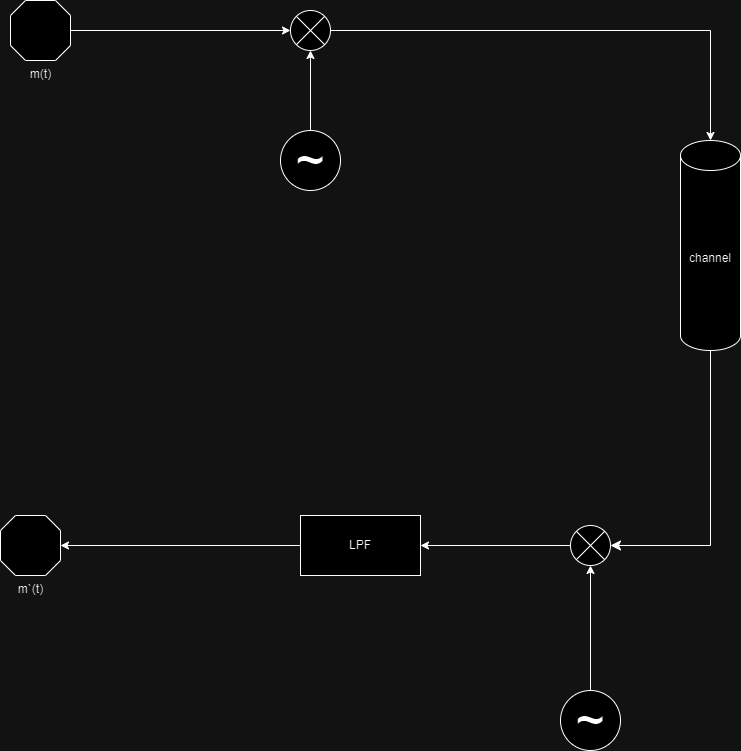

The diagram above was exported from draw.io. Its source (the exported page's mxGraphModel, read from the mxfile embedded in the PNG):
<mxGraphModel dx="1050" dy="522" grid="1" gridSize="10" guides="1" tooltips="1" connect="1" arrows="1" fold="1" page="1" pageScale="1" pageWidth="827" pageHeight="1169" math="0" shadow="0">
  <root>
    <mxCell id="0" />
    <mxCell id="1" parent="0" />
    <mxCell id="uXlZjYWca6yOcwcuX-A0-21" style="edgeStyle=orthogonalEdgeStyle;rounded=0;orthogonalLoop=1;jettySize=auto;html=1;entryX=0.5;entryY=1;entryDx=0;entryDy=0;" edge="1" parent="1" source="uXlZjYWca6yOcwcuX-A0-2" target="uXlZjYWca6yOcwcuX-A0-3">
      <mxGeometry relative="1" as="geometry" />
    </mxCell>
    <mxCell id="uXlZjYWca6yOcwcuX-A0-2" value="~" style="ellipse;whiteSpace=wrap;html=1;aspect=fixed;fontSize=50;" vertex="1" parent="1">
      <mxGeometry x="320" y="200" width="60" height="60" as="geometry" />
    </mxCell>
    <mxCell id="uXlZjYWca6yOcwcuX-A0-3" value="" style="shape=sumEllipse;perimeter=ellipsePerimeter;whiteSpace=wrap;html=1;backgroundOutline=1;" vertex="1" parent="1">
      <mxGeometry x="330" y="80" width="40" height="40" as="geometry" />
    </mxCell>
    <mxCell id="uXlZjYWca6yOcwcuX-A0-7" value="channel" style="shape=cylinder3;whiteSpace=wrap;html=1;boundedLbl=1;backgroundOutline=1;size=15;" vertex="1" parent="1">
      <mxGeometry x="720" y="210" width="60" height="210" as="geometry" />
    </mxCell>
    <mxCell id="uXlZjYWca6yOcwcuX-A0-8" style="edgeStyle=orthogonalEdgeStyle;rounded=0;orthogonalLoop=1;jettySize=auto;html=1;exitX=1;exitY=0.5;exitDx=0;exitDy=0;entryX=0.5;entryY=0;entryDx=0;entryDy=0;entryPerimeter=0;" edge="1" parent="1" source="uXlZjYWca6yOcwcuX-A0-3" target="uXlZjYWca6yOcwcuX-A0-7">
      <mxGeometry relative="1" as="geometry">
        <mxPoint x="440" y="100" as="sourcePoint" />
      </mxGeometry>
    </mxCell>
    <mxCell id="uXlZjYWca6yOcwcuX-A0-13" style="edgeStyle=orthogonalEdgeStyle;rounded=0;orthogonalLoop=1;jettySize=auto;html=1;entryX=0;entryY=0.5;entryDx=0;entryDy=0;" edge="1" parent="1" source="uXlZjYWca6yOcwcuX-A0-14" target="uXlZjYWca6yOcwcuX-A0-3">
      <mxGeometry relative="1" as="geometry" />
    </mxCell>
    <mxCell id="uXlZjYWca6yOcwcuX-A0-14" value="m(t)" style="verticalLabelPosition=bottom;verticalAlign=top;html=1;shape=mxgraph.basic.polygon;polyCoords=[[0.25,0],[0.75,0],[1,0.25],[1,0.75],[0.75,1],[0.25,1],[0,0.75],[0,0.25]];polyline=0;" vertex="1" parent="1">
      <mxGeometry x="50" y="70" width="60" height="60" as="geometry" />
    </mxCell>
    <mxCell id="uXlZjYWca6yOcwcuX-A0-17" value="m`(t)" style="verticalLabelPosition=bottom;verticalAlign=top;html=1;shape=mxgraph.basic.polygon;polyCoords=[[0.25,0],[0.75,0],[1,0.25],[1,0.75],[0.75,1],[0.25,1],[0,0.75],[0,0.25]];polyline=0;" vertex="1" parent="1">
      <mxGeometry x="40" y="585" width="60" height="60" as="geometry" />
    </mxCell>
    <mxCell id="uXlZjYWca6yOcwcuX-A0-20" value="" style="edgeStyle=segmentEdgeStyle;endArrow=classic;html=1;curved=0;rounded=0;endSize=8;startSize=8;entryX=1;entryY=0.5;entryDx=0;entryDy=0;" edge="1" parent="1" source="uXlZjYWca6yOcwcuX-A0-7">
      <mxGeometry width="50" height="50" relative="1" as="geometry">
        <mxPoint x="740" y="500" as="sourcePoint" />
        <mxPoint x="650" y="615" as="targetPoint" />
        <Array as="points">
          <mxPoint x="750" y="615" />
        </Array>
      </mxGeometry>
    </mxCell>
    <mxCell id="uXlZjYWca6yOcwcuX-A0-22" style="edgeStyle=orthogonalEdgeStyle;rounded=0;orthogonalLoop=1;jettySize=auto;html=1;entryX=0.5;entryY=1;entryDx=0;entryDy=0;" edge="1" parent="1" source="uXlZjYWca6yOcwcuX-A0-23" target="uXlZjYWca6yOcwcuX-A0-24">
      <mxGeometry relative="1" as="geometry" />
    </mxCell>
    <mxCell id="uXlZjYWca6yOcwcuX-A0-23" value="~" style="ellipse;whiteSpace=wrap;html=1;aspect=fixed;fontSize=50;" vertex="1" parent="1">
      <mxGeometry x="600" y="760" width="60" height="60" as="geometry" />
    </mxCell>
    <mxCell id="uXlZjYWca6yOcwcuX-A0-27" style="edgeStyle=orthogonalEdgeStyle;rounded=0;orthogonalLoop=1;jettySize=auto;html=1;entryX=1;entryY=0.5;entryDx=0;entryDy=0;" edge="1" parent="1" source="uXlZjYWca6yOcwcuX-A0-24" target="uXlZjYWca6yOcwcuX-A0-26">
      <mxGeometry relative="1" as="geometry" />
    </mxCell>
    <mxCell id="uXlZjYWca6yOcwcuX-A0-24" value="" style="shape=sumEllipse;perimeter=ellipsePerimeter;whiteSpace=wrap;html=1;backgroundOutline=1;" vertex="1" parent="1">
      <mxGeometry x="610" y="595" width="40" height="40" as="geometry" />
    </mxCell>
    <mxCell id="uXlZjYWca6yOcwcuX-A0-28" style="edgeStyle=orthogonalEdgeStyle;rounded=0;orthogonalLoop=1;jettySize=auto;html=1;" edge="1" parent="1" source="uXlZjYWca6yOcwcuX-A0-26" target="uXlZjYWca6yOcwcuX-A0-17">
      <mxGeometry relative="1" as="geometry">
        <mxPoint x="230" y="615" as="targetPoint" />
      </mxGeometry>
    </mxCell>
    <mxCell id="uXlZjYWca6yOcwcuX-A0-26" value="LPF" style="rounded=0;whiteSpace=wrap;html=1;" vertex="1" parent="1">
      <mxGeometry x="340" y="585" width="120" height="60" as="geometry" />
    </mxCell>
  </root>
</mxGraphModel>